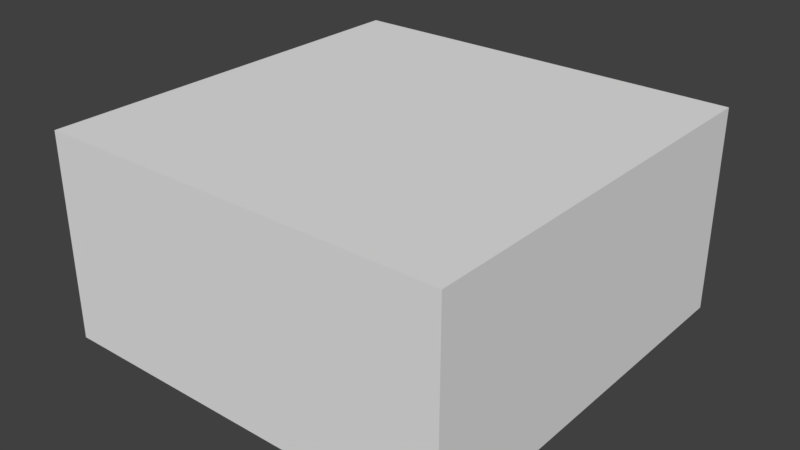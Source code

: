 # Source: Building.blend  (saved by Blender 2.79.0; exported with 4.5.12 LTS)
import bpy
from mathutils import Matrix  # noqa: F401  (used for matrix-valued properties, if any)

bpy.ops.wm.read_factory_settings(use_empty=True)
scene = bpy.context.scene
scene.name = 'Scene'

# ---- collections
col_collection_1 = bpy.data.collections.new('Collection 1'); scene.collection.children.link(col_collection_1)

# ---- materials (node trees are filled in below, after node groups)
mat_material = bpy.data.materials.new('Material')
mat_material.alpha_threshold = 0.0
mat_material.use_transparent_shadow = False
mat_material.roughness = 0.5
mat_material.line_color = (0.0, 0.0, 0.0, 1.0)

# ---- material node trees

# ---- world
world_world = bpy.data.worlds.new('World'); scene.world = world_world
world_world.color = (0.05088, 0.05088, 0.05088)
world_world.use_sun_shadow = False
world_world.sun_shadow_jitter_overblur = 0.0
world_world.cycles.sampling_method = 'MANUAL'

# ---- meshes
me_cube = bpy.data.meshes.new('Cube')
me_cube.from_pydata([(1.0, 1.0, 0.0), (1.0, -1.0, 0.0), (-1.0, -1.0, 0.0), (-1.0, 1.0, 0.0), (1.0, 1.0, 1.0), (1.0, -1.0, 1.0), (-1.0, -1.0, 1.0), (-1.0, 1.0, 1.0)], [], [(0, 1, 2, 3), (4, 7, 6, 5), (0, 4, 5, 1), (1, 5, 6, 2), (2, 6, 7, 3), (4, 0, 3, 7)])
_uv = me_cube.uv_layers.new(name='UVMap')
_uv.uv.foreach_set('vector', [0.08328, 0.08719, 0.04172, 0.08719, 0.04172, 0.04562, 0.08328, 0.04562, 0.0, 0.0, 1.0, 0.0, 1.0, 1.0, 0.0, 1.0, 0.08328, 0.08719, 0.04172, 0.08719, 0.04172, 0.04562, 0.08328, 0.04562, 0.08328, 0.08719, 0.04172, 0.08719, 0.04172, 0.04562, 0.08328, 0.04562, 0.08328, 0.08719, 0.04172, 0.08719, 0.04172, 0.04562, 0.08328, 0.04562, 0.08328, 0.08719, 0.04172, 0.08719, 0.04172, 0.04562, 0.08328, 0.04562])
me_cube.materials.append(mat_material)
me_cube.use_remesh_preserve_volume = False
me_cube.use_remesh_preserve_attributes = False
me_cube.use_mirror_vertex_groups = False
me_cube.update()

# ---- objects
ob_cube = bpy.data.objects.new('Cube', me_cube)

# ---- transforms, parenting, visibility, modifiers, constraints
ob_cube.location = (0.0, 0.0, 0.0)
ob_cube.lock_rotations_4d = False
ob_cube.empty_display_type = 'ARROWS'
ob_cube.lineart.crease_threshold = 0.0

# ---- collection membership
col_collection_1.objects.link(ob_cube)

# ---- scene / render settings (as saved in the file)
scene.frame_start = 1; scene.frame_end = 250; scene.frame_set(1)
scene.render.engine = 'BLENDER_EEVEE_NEXT'
scene.render.resolution_percentage = 50
scene.render.dither_intensity = 0.0
scene.cycles.use_denoising = False
scene.cycles.samples = 128
scene.cycles.sampling_pattern = 'TABULATED_SOBOL'
scene.cycles.use_adaptive_sampling = False
scene.cycles.use_light_tree = False
scene.cycles.blur_glossy = 0.0
scene.cycles.sample_clamp_indirect = 0.0
scene.view_settings.view_transform = 'Standard'
bpy.context.view_layer.update()

# ---- added for rendering (the .blend has no active camera and no usable light): camera, sun
cam_auto = bpy.data.cameras.new('AutoCamera')
cam_auto.lens = 50.0
cam_auto.sensor_width = 36.0
cam_auto.clip_end = 1000.0
ob_auto_camera = bpy.data.objects.new('AutoCamera', cam_auto)
scene.collection.objects.link(ob_auto_camera)
ob_auto_camera.location = (2.77567, -3.33081, 2.72054)
ob_auto_camera.rotation_euler = (1.09748, -7.21219e-08, 0.694738)
scene.camera = ob_auto_camera
light_auto_sun = bpy.data.lights.new('AutoSun', 'SUN')
light_auto_sun.energy = 3.0
light_auto_sun.angle = 0.0523599
ob_auto_sun = bpy.data.objects.new('AutoSun', light_auto_sun)
scene.collection.objects.link(ob_auto_sun)
ob_auto_sun.rotation_euler = (0.872665, 0.174533, 0.523599)
bpy.context.view_layer.update()
